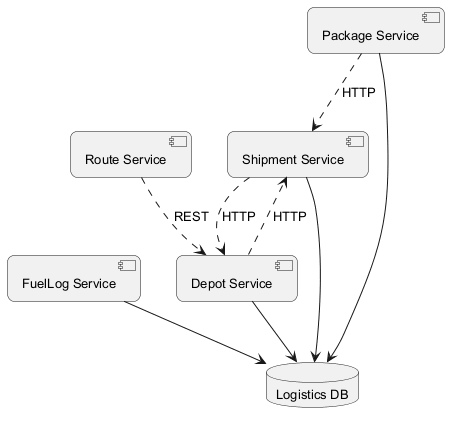

The diagram above was rendered by PlantUML. Its source (embedded in the PNG):
@startuml
skinparam backgroundColor #FFFFFF
skinparam roundCorner 15
skinparam defaultFontSize 13
component "FuelLog Service" as C_FuelLogService
component "Shipment Service" as C_ShipmentService
component "Route Service" as C_RouteService
component "Depot Service" as C_DepotService
component "Package Service" as C_PackageService
database "Logistics DB" as DB_logistics
C_FuelLogService --> DB_logistics
C_ShipmentService --> DB_logistics
C_DepotService --> DB_logistics
C_PackageService --> DB_logistics
C_DepotService ..> C_ShipmentService : HTTP
C_PackageService ..> C_ShipmentService : HTTP
C_RouteService ..> C_DepotService : REST
C_ShipmentService ..> C_DepotService : HTTP
@enduml